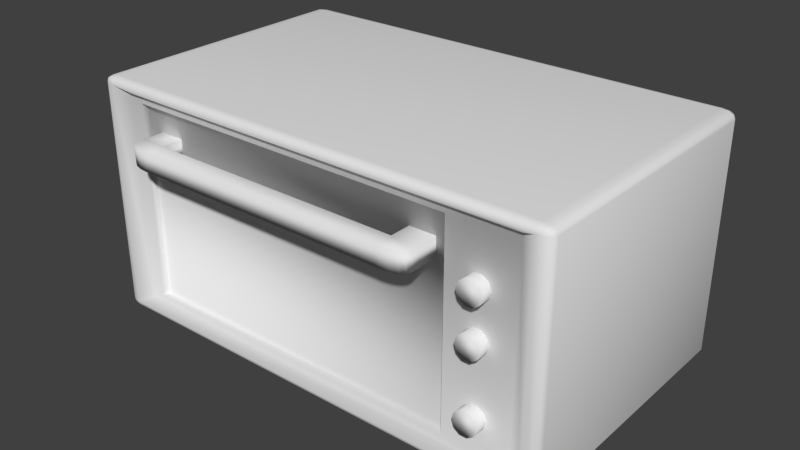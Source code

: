 # Source: toaster-oven.blend  (saved by Blender 2.76.0; exported with 4.5.12 LTS)
import bpy
from mathutils import Matrix  # noqa: F401  (used for matrix-valued properties, if any)

bpy.ops.wm.read_factory_settings(use_empty=True)
scene = bpy.context.scene
scene.name = 'Scene'

# ---- collections
col_collection_1 = bpy.data.collections.new('Collection 1'); scene.collection.children.link(col_collection_1)

# ---- materials (node trees are filled in below, after node groups)
mat_material = bpy.data.materials.new('Material')
mat_material.alpha_threshold = 0.0
mat_material.use_transparent_shadow = False
mat_material.roughness = 0.5
mat_material.line_color = (0.0, 0.0, 0.0, 1.0)

# ---- material node trees

# ---- world
world_world = bpy.data.worlds.new('World'); scene.world = world_world
world_world.color = (0.05088, 0.05088, 0.05088)
world_world.use_sun_shadow = False
world_world.sun_shadow_jitter_overblur = 0.0
world_world.cycles.sampling_method = 'MANUAL'
world_world.cycles.sample_map_resolution = 256

# ---- meshes
me_cube = bpy.data.meshes.new('Cube')
me_cube.from_pydata([(1.39, 1.076, -0.7157), (1.332, 1.076, -0.7737), (1.332, 1.134, -0.7157), (1.383, 1.076, -0.7454), (1.383, 1.105, -0.7157), (1.376, 1.104, -0.7445), (1.332, 1.105, -0.7669), (1.362, 1.076, -0.7669), (1.361, 1.104, -0.7601), (1.362, 1.127, -0.7157), (1.332, 1.127, -0.7454), (1.361, 1.12, -0.7444), (1.39, -0.8084, -0.7157), (1.332, -0.8664, -0.7157), (1.332, -0.8084, -0.7737), (1.383, -0.8381, -0.7157), (1.383, -0.8084, -0.7454), (1.376, -0.8372, -0.7444), (1.332, -0.8596, -0.7454), (1.362, -0.8596, -0.7157), (1.361, -0.8528, -0.7445), (1.362, -0.8084, -0.7669), (1.332, -0.8381, -0.7669), (1.361, -0.8371, -0.7601), (-0.5519, -0.8664, -0.7157), (-0.6099, -0.8084, -0.7157), (-0.5519, -0.8084, -0.7737), (-0.5816, -0.8596, -0.7157), (-0.5519, -0.8596, -0.7454), (-0.5807, -0.8528, -0.7444), (-0.6031, -0.8084, -0.7454), (-0.6031, -0.8381, -0.7157), (-0.5963, -0.8371, -0.7445), (-0.5519, -0.8381, -0.7669), (-0.5816, -0.8084, -0.7669), (-0.5807, -0.8372, -0.7601), (-0.5519, 1.134, -0.7157), (-0.5519, 1.076, -0.7737), (-0.6099, 1.076, -0.7157), (-0.5519, 1.127, -0.7454), (-0.5816, 1.127, -0.7157), (-0.5807, 1.12, -0.7445), (-0.5816, 1.076, -0.7669), (-0.5519, 1.105, -0.7669), (-0.5807, 1.104, -0.7601), (-0.6031, 1.105, -0.7157), (-0.6031, 1.076, -0.7454), (-0.5963, 1.104, -0.7444), (1.332, 1.134, 1.168), (1.332, 1.076, 1.226), (1.39, 1.076, 1.168), (1.332, 1.127, 1.198), (1.362, 1.127, 1.168), (1.361, 1.12, 1.197), (1.362, 1.076, 1.22), (1.332, 1.105, 1.22), (1.361, 1.104, 1.213), (1.383, 1.105, 1.168), (1.383, 1.076, 1.198), (1.376, 1.104, 1.197), (1.332, -0.8664, 1.168), (1.39, -0.8084, 1.168), (1.332, -0.8084, 1.226), (1.362, -0.8596, 1.168), (1.332, -0.8596, 1.198), (1.361, -0.8528, 1.197), (1.383, -0.8084, 1.198), (1.383, -0.8381, 1.168), (1.376, -0.8371, 1.197), (1.332, -0.8381, 1.22), (1.362, -0.8084, 1.22), (1.361, -0.8372, 1.213), (-0.6099, -0.8084, 1.168), (-0.5519, -0.8664, 1.168), (-0.5519, -0.8084, 1.226), (-0.6031, -0.8381, 1.168), (-0.6031, -0.8084, 1.198), (-0.5963, -0.8372, 1.197), (-0.5519, -0.8596, 1.198), (-0.5816, -0.8596, 1.168), (-0.5807, -0.8528, 1.197), (-0.5816, -0.8084, 1.22), (-0.5519, -0.8381, 1.22), (-0.5807, -0.8371, 1.213), (-0.6099, 1.076, 1.168), (-0.5519, 1.076, 1.226), (-0.5519, 1.134, 1.168), (-0.6031, 1.076, 1.198), (-0.6031, 1.105, 1.168), (-0.5963, 1.104, 1.197), (-0.5519, 1.105, 1.22), (-0.5816, 1.076, 1.22), (-0.5807, 1.104, 1.213), (-0.5816, 1.127, 1.168), (-0.5519, 1.127, 1.198), (-0.5807, 1.12, 1.197), (-0.5457, -0.7446, -0.6519), (-0.5457, 1.012, -0.6519), (-0.5457, -0.7446, 1.105), (-0.5457, 1.012, 1.105), (-0.5457, -0.4668, -0.6), (-0.5457, 0.96, -0.6), (-0.5457, -0.4668, 1.053), (-0.5457, 0.96, 1.053), (-0.4893, -0.4668, -0.6), (-0.4893, 0.96, -0.6), (-0.4893, -0.4668, 1.053), (-0.4893, 0.96, 1.053), (-0.629, -0.548, 0.2503), (-0.5457, -0.548, 0.2503), (-0.629, -0.5575, 0.1922), (-0.5457, -0.5575, 0.1922), (-0.629, -0.5822, 0.1563), (-0.5457, -0.5822, 0.1563), (-0.629, -0.6128, 0.1563), (-0.5457, -0.6128, 0.1563), (-0.629, -0.6375, 0.1922), (-0.5457, -0.6375, 0.1922), (-0.629, -0.6469, 0.2503), (-0.5457, -0.6469, 0.2503), (-0.629, -0.6375, 0.3085), (-0.5457, -0.6375, 0.3085), (-0.629, -0.6128, 0.3444), (-0.5457, -0.6128, 0.3444), (-0.629, -0.5822, 0.3444), (-0.5457, -0.5822, 0.3444), (-0.629, -0.5575, 0.3085), (-0.5457, -0.5575, 0.3085), (-0.629, -0.548, -0.3259), (-0.5457, -0.548, -0.3259), (-0.629, -0.5575, -0.3841), (-0.5457, -0.5575, -0.3841), (-0.629, -0.5822, -0.42), (-0.5457, -0.5822, -0.42), (-0.629, -0.6128, -0.42), (-0.5457, -0.6128, -0.42), (-0.629, -0.6375, -0.3841), (-0.5457, -0.6375, -0.3841), (-0.629, -0.6469, -0.3259), (-0.5457, -0.6469, -0.3259), (-0.629, -0.6375, -0.2678), (-0.5457, -0.6375, -0.2678), (-0.629, -0.6128, -0.2319), (-0.5457, -0.6128, -0.2319), (-0.629, -0.5822, -0.2319), (-0.5457, -0.5822, -0.2319), (-0.629, -0.5575, -0.2678), (-0.5457, -0.5575, -0.2678), (-0.6362, -0.4088, 0.6756), (-0.6362, -0.4088, 0.8333), (-0.6362, 0.8973, 0.6756), (-0.6362, 0.8973, 0.8333), (-0.7638, -0.3007, 0.8333), (-0.7638, 0.7892, 0.8333), (-0.7638, 0.7892, 0.6756), (-0.7638, -0.3007, 0.6756), (-0.6362, 0.7892, 0.8333), (-0.6362, -0.3007, 0.8333), (-0.6362, -0.3007, 0.6756), (-0.6362, 0.7892, 0.6756), (-0.4893, 0.8973, 0.8333), (-0.4893, 0.8973, 0.6756), (-0.4893, -0.3007, 0.8333), (-0.4893, -0.4088, 0.8333), (-0.4893, -0.4088, 0.6756), (-0.4893, 0.7892, 0.6756), (-0.4893, 0.7892, 0.8333), (-0.4893, -0.3007, 0.6756), (-0.6965, -0.4088, 0.6756), (-0.7638, -0.3153, 0.6756), (-0.7223, -0.4017, 0.6756), (-0.7441, -0.3815, 0.6756), (-0.7586, -0.3511, 0.6756), (-0.7638, -0.3153, 0.8333), (-0.6965, -0.4088, 0.8333), (-0.7586, -0.3511, 0.8333), (-0.7441, -0.3815, 0.8333), (-0.7223, -0.4017, 0.8333), (-0.7638, 0.8038, 0.6756), (-0.6965, 0.8973, 0.6756), (-0.7586, 0.8396, 0.6756), (-0.7441, 0.8699, 0.6756), (-0.7223, 0.8902, 0.6756), (-0.6965, 0.8973, 0.8333), (-0.7638, 0.8038, 0.8333), (-0.7223, 0.8902, 0.8333), (-0.7441, 0.8699, 0.8333), (-0.7586, 0.8396, 0.8333), (-0.629, -0.548, 0.6368), (-0.5457, -0.548, 0.6368), (-0.629, -0.5575, 0.5787), (-0.5457, -0.5575, 0.5787), (-0.629, -0.5822, 0.5428), (-0.5457, -0.5822, 0.5428), (-0.629, -0.6128, 0.5428), (-0.5457, -0.6128, 0.5428), (-0.629, -0.6375, 0.5787), (-0.5457, -0.6375, 0.5787), (-0.629, -0.6469, 0.6368), (-0.5457, -0.6469, 0.6368), (-0.629, -0.6375, 0.695), (-0.5457, -0.6375, 0.695), (-0.629, -0.6128, 0.7309), (-0.5457, -0.6128, 0.7309), (-0.629, -0.5822, 0.7309), (-0.5457, -0.5822, 0.7309), (-0.629, -0.5575, 0.695), (-0.5457, -0.5575, 0.695), (-0.411, -0.6703, -0.8726), (-0.411, -0.6703, -0.7737), (-0.3621, -0.6797, -0.8726), (-0.3621, -0.6797, -0.7737), (-0.3319, -0.7045, -0.8726), (-0.3319, -0.7045, -0.7737), (-0.3319, -0.735, -0.8726), (-0.3319, -0.735, -0.7737), (-0.3621, -0.7597, -0.8726), (-0.3621, -0.7597, -0.7737), (-0.411, -0.7692, -0.8726), (-0.411, -0.7692, -0.7737), (-0.46, -0.7597, -0.8726), (-0.46, -0.7597, -0.7737), (-0.4902, -0.735, -0.8726), (-0.4902, -0.735, -0.7737), (-0.4902, -0.7045, -0.8726), (-0.4902, -0.7045, -0.7737), (-0.46, -0.6797, -0.8726), (-0.46, -0.6797, -0.7737), (1.184, -0.6703, -0.8726), (1.184, -0.6703, -0.7737), (1.233, -0.6797, -0.8726), (1.233, -0.6797, -0.7737), (1.263, -0.7045, -0.8726), (1.263, -0.7045, -0.7737), (1.263, -0.735, -0.8726), (1.263, -0.735, -0.7737), (1.233, -0.7597, -0.8726), (1.233, -0.7597, -0.7737), (1.184, -0.7692, -0.8726), (1.184, -0.7692, -0.7737), (1.135, -0.7597, -0.8726), (1.135, -0.7597, -0.7737), (1.105, -0.735, -0.8726), (1.105, -0.735, -0.7737), (1.105, -0.7045, -0.8726), (1.105, -0.7045, -0.7737), (1.135, -0.6797, -0.8726), (1.135, -0.6797, -0.7737), (-0.411, 1.038, -0.8726), (-0.411, 1.038, -0.7737), (-0.3621, 1.028, -0.8726), (-0.3621, 1.028, -0.7737), (-0.3319, 1.004, -0.8726), (-0.3319, 1.004, -0.7737), (-0.3319, 0.973, -0.8726), (-0.3319, 0.973, -0.7737), (-0.3621, 0.9483, -0.8726), (-0.3621, 0.9483, -0.7737), (-0.411, 0.9389, -0.8726), (-0.411, 0.9389, -0.7737), (-0.46, 0.9483, -0.8726), (-0.46, 0.9483, -0.7737), (-0.4902, 0.973, -0.8726), (-0.4902, 0.973, -0.7737), (-0.4902, 1.004, -0.8726), (-0.4902, 1.004, -0.7737), (-0.46, 1.028, -0.8726), (-0.46, 1.028, -0.7737), (1.184, 1.038, -0.8726), (1.184, 1.038, -0.7737), (1.233, 1.028, -0.8726), (1.233, 1.028, -0.7737), (1.263, 1.004, -0.8726), (1.263, 1.004, -0.7737), (1.263, 0.973, -0.8726), (1.263, 0.973, -0.7737), (1.233, 0.9483, -0.8726), (1.233, 0.9483, -0.7737), (1.184, 0.9389, -0.8726), (1.184, 0.9389, -0.7737), (1.135, 0.9483, -0.8726), (1.135, 0.9483, -0.7737), (1.105, 0.973, -0.8726), (1.105, 0.973, -0.7737), (1.105, 1.004, -0.8726), (1.105, 1.004, -0.7737), (1.135, 1.028, -0.8726), (1.135, 1.028, -0.7737)], [], [(48, 2, 36, 86), (13, 60, 73, 24), (72, 84, 99, 98), (49, 85, 74, 62), (0, 50, 61, 12), (0, 3, 5, 4), (3, 7, 8, 5), (1, 6, 8, 7), (6, 10, 11, 8), (2, 9, 11, 10), (9, 4, 5, 11), (5, 8, 11), (12, 15, 17, 16), (15, 19, 20, 17), (13, 18, 20, 19), (18, 22, 23, 20), (14, 21, 23, 22), (21, 16, 17, 23), (17, 20, 23), (24, 27, 29, 28), (27, 31, 32, 29), (25, 30, 32, 31), (30, 34, 35, 32), (26, 33, 35, 34), (33, 28, 29, 35), (29, 32, 35), (36, 39, 41, 40), (39, 43, 44, 41), (37, 42, 44, 43), (42, 46, 47, 44), (38, 45, 47, 46), (45, 40, 41, 47), (41, 44, 47), (48, 51, 53, 52), (51, 55, 56, 53), (49, 54, 56, 55), (54, 58, 59, 56), (50, 57, 59, 58), (57, 52, 53, 59), (53, 56, 59), (60, 63, 65, 64), (63, 67, 68, 65), (61, 66, 68, 67), (66, 70, 71, 68), (62, 69, 71, 70), (69, 64, 65, 71), (65, 68, 71), (72, 75, 77, 76), (75, 79, 80, 77), (73, 78, 80, 79), (78, 82, 83, 80), (74, 81, 83, 82), (81, 76, 77, 83), (77, 80, 83), (84, 87, 89, 88), (87, 91, 92, 89), (85, 90, 92, 91), (90, 94, 95, 92), (86, 93, 95, 94), (93, 88, 89, 95), (89, 92, 95), (0, 12, 16, 3), (3, 16, 21, 7), (7, 21, 14, 1), (1, 37, 43, 6), (6, 43, 39, 10), (10, 39, 36, 2), (2, 48, 52, 9), (9, 52, 57, 4), (4, 57, 50, 0), (13, 24, 28, 18), (18, 28, 33, 22), (22, 33, 26, 14), (12, 61, 67, 15), (15, 67, 63, 19), (19, 63, 60, 13), (25, 38, 46, 30), (30, 46, 42, 34), (34, 42, 37, 26), (24, 73, 79, 27), (27, 79, 75, 31), (31, 75, 72, 25), (38, 84, 88, 45), (45, 88, 93, 40), (40, 93, 86, 36), (49, 62, 70, 54), (54, 70, 66, 58), (58, 66, 61, 50), (48, 86, 94, 51), (51, 94, 90, 55), (55, 90, 85, 49), (62, 74, 82, 69), (69, 82, 78, 64), (64, 78, 73, 60), (74, 85, 91, 81), (81, 91, 87, 76), (76, 87, 84, 72), (1, 14, 26, 37), (99, 97, 101, 103), (84, 38, 97, 99), (38, 25, 96, 97), (25, 72, 98, 96), (103, 101, 105, 107), (97, 96, 100, 101), (98, 99, 103, 102), (96, 98, 102, 100), (104, 106, 107, 105), (101, 100, 104, 105), (102, 103, 107, 106), (100, 102, 106, 104), (108, 109, 111, 110), (110, 111, 113, 112), (112, 113, 115, 114), (114, 115, 117, 116), (116, 117, 119, 118), (118, 119, 121, 120), (120, 121, 123, 122), (122, 123, 125, 124), (154, 178, 180, 181, 182, 179, 150, 159), (126, 127, 109, 108), (124, 125, 127, 126), (108, 110, 112, 114, 116, 118, 120, 122, 124, 126), (128, 129, 131, 130), (130, 131, 133, 132), (132, 133, 135, 134), (134, 135, 137, 136), (136, 137, 139, 138), (138, 139, 141, 140), (140, 141, 143, 142), (142, 143, 145, 144), (156, 151, 183, 185, 186, 187, 184, 153), (146, 147, 129, 128), (144, 145, 147, 146), (128, 130, 132, 134, 136, 138, 140, 142, 144, 146), (149, 148, 164, 163), (149, 157, 152, 173, 175, 176, 177, 174), (153, 184, 178, 154), (157, 156, 153, 152), (149, 174, 168, 148), (155, 154, 159, 158), (158, 157, 162, 167), (156, 157, 158, 159), (168, 170, 171, 172, 169, 155, 158, 148), (152, 153, 154, 155), (156, 159, 165, 166), (159, 150, 161, 165), (148, 158, 167, 164), (157, 149, 163, 162), (151, 156, 166, 160), (150, 151, 160, 161), (168, 174, 177, 170), (170, 177, 176, 171), (171, 176, 175, 172), (172, 175, 173, 169), (173, 152, 155, 169), (183, 179, 182, 185), (185, 182, 181, 186), (186, 181, 180, 187), (187, 180, 178, 184), (183, 151, 150, 179), (188, 189, 191, 190), (190, 191, 193, 192), (192, 193, 195, 194), (194, 195, 197, 196), (196, 197, 199, 198), (198, 199, 201, 200), (200, 201, 203, 202), (202, 203, 205, 204), (206, 207, 189, 188), (204, 205, 207, 206), (188, 190, 192, 194, 196, 198, 200, 202, 204, 206), (208, 209, 211, 210), (210, 211, 213, 212), (212, 213, 215, 214), (214, 215, 217, 216), (216, 217, 219, 218), (218, 219, 221, 220), (220, 221, 223, 222), (222, 223, 225, 224), (226, 227, 209, 208), (224, 225, 227, 226), (208, 210, 212, 214, 216, 218, 220, 222, 224, 226), (228, 229, 231, 230), (230, 231, 233, 232), (232, 233, 235, 234), (234, 235, 237, 236), (236, 237, 239, 238), (238, 239, 241, 240), (240, 241, 243, 242), (242, 243, 245, 244), (246, 247, 229, 228), (244, 245, 247, 246), (228, 230, 232, 234, 236, 238, 240, 242, 244, 246), (248, 249, 251, 250), (250, 251, 253, 252), (252, 253, 255, 254), (254, 255, 257, 256), (256, 257, 259, 258), (258, 259, 261, 260), (260, 261, 263, 262), (262, 263, 265, 264), (266, 267, 249, 248), (264, 265, 267, 266), (248, 250, 252, 254, 256, 258, 260, 262, 264, 266), (268, 269, 271, 270), (270, 271, 273, 272), (272, 273, 275, 274), (274, 275, 277, 276), (276, 277, 279, 278), (278, 279, 281, 280), (280, 281, 283, 282), (282, 283, 285, 284), (286, 287, 269, 268), (284, 285, 287, 286), (268, 270, 272, 274, 276, 278, 280, 282, 284, 286)])
me_cube.polygons.foreach_set('use_smooth', [True] * 215)
me_cube.materials.append(mat_material)
me_cube.use_remesh_preserve_volume = False
me_cube.use_remesh_preserve_attributes = False
me_cube.use_mirror_vertex_groups = False
me_cube.update()

# ---- objects
ob_toaster_over = bpy.data.objects.new('Toaster Over', me_cube)

# ---- transforms, parenting, visibility, modifiers, constraints
ob_toaster_over.location = (0.0, 5.821e-11, 0.4537)
ob_toaster_over.rotation_euler = (0.0, -0.0, 1.571)
ob_toaster_over.scale = (0.594, 1.0, 0.5)
ob_toaster_over.lock_rotations_4d = False
ob_toaster_over.empty_display_type = 'ARROWS'
ob_toaster_over.lineart.crease_threshold = 0.0

# ---- collection membership
col_collection_1.objects.link(ob_toaster_over)

# ---- scene / render settings (as saved in the file)
scene.frame_start = 1; scene.frame_end = 250; scene.frame_set(1)
scene.render.engine = 'BLENDER_EEVEE_NEXT'
scene.render.resolution_percentage = 50
scene.render.dither_intensity = 0.0
scene.cycles.use_denoising = False
scene.cycles.samples = 10
scene.cycles.sampling_pattern = 'TABULATED_SOBOL'
scene.cycles.light_sampling_threshold = 0.0
scene.cycles.use_adaptive_sampling = False
scene.cycles.use_light_tree = False
scene.cycles.blur_glossy = 0.0
scene.cycles.pixel_filter_type = 'GAUSSIAN'
scene.cycles.sample_clamp_indirect = 0.0
scene.view_settings.view_transform = 'Standard'
bpy.context.view_layer.update()

# ---- added for rendering (the .blend has no active camera and no usable light): camera, sun
cam_auto = bpy.data.cameras.new('AutoCamera')
cam_auto.lens = 50.0
cam_auto.sensor_width = 36.0
cam_auto.clip_end = 1000.0
ob_auto_camera = bpy.data.objects.new('AutoCamera', cam_auto)
scene.collection.objects.link(ob_auto_camera)
ob_auto_camera.location = (2.2681, -2.69605, 2.46357)
ob_auto_camera.rotation_euler = (1.09748, -7.21219e-08, 0.694738)
scene.camera = ob_auto_camera
light_auto_sun = bpy.data.lights.new('AutoSun', 'SUN')
light_auto_sun.energy = 3.0
light_auto_sun.angle = 0.0523599
ob_auto_sun = bpy.data.objects.new('AutoSun', light_auto_sun)
scene.collection.objects.link(ob_auto_sun)
ob_auto_sun.rotation_euler = (0.872665, 0.174533, 0.523599)
bpy.context.view_layer.update()
